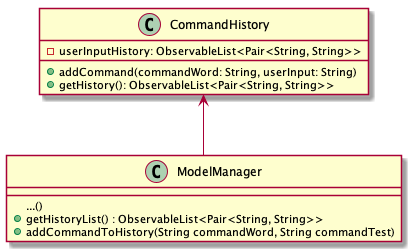

The diagram above was rendered by PlantUML. Its source (embedded in the PNG):
@startuml

class CommandHistory {
-userInputHistory: ObservableList<Pair<String, String>>
+addCommand(commandWord: String, userInput: String)
+getHistory(): ObservableList<Pair<String, String>>
}

class ModelManager
CommandHistory <-- ModelManager
ModelManager : ...()
ModelManager : +getHistoryList() : ObservableList<Pair<String, String>>
ModelManager : +addCommandToHistory(String commandWord, String commandTest)

@enduml